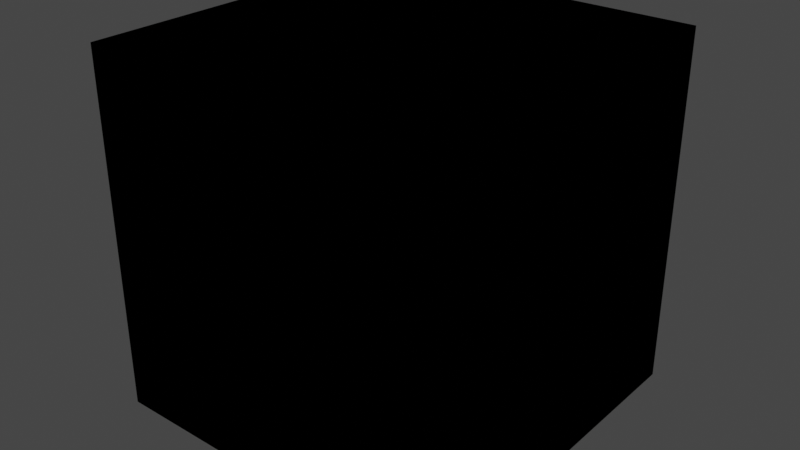 # Source: Convertor.blend  (saved by Blender 3.6.13; exported with 4.5.12 LTS)
import bpy
from mathutils import Matrix  # noqa: F401  (used for matrix-valued properties, if any)

bpy.ops.wm.read_factory_settings(use_empty=True)
scene = bpy.context.scene
scene.name = 'Scene'

# ---- collections
col_idv_lvoxx_ls_cherry_utils_seperator = bpy.data.collections.new('idv.lvoxx.ls.cherry.utils.seperator'); scene.collection.children.link(col_idv_lvoxx_ls_cherry_utils_seperator)

# ---- materials (node trees are filled in below, after node groups)
mat_seperator_convertor = bpy.data.materials.new('Seperator.Convertor')
mat_seperator_convertor.alpha_threshold = 0.0
mat_seperator_convertor.use_transparent_shadow = False
mat_seperator_convertor.roughness = 0.5
mat_seperator_convertor.line_color = (0.0, 0.0, 0.0, 1.0)

# ---- node groups
ng_to_oxy = bpy.data.node_groups.new('To Oxy', 'ShaderNodeTree')
_s = ng_to_oxy.interface.new_socket(name='Oxy', in_out='OUTPUT', socket_type='NodeSocketVector')
_s = ng_to_oxy.interface.new_socket(name='Oxyz', in_out='INPUT', socket_type='NodeSocketVector')
_s.min_value = -1e+04
_s.max_value = 1e+04
_s.hide_value = True
_N = ng_to_oxy.nodes; _L = ng_to_oxy.links
n0 = _N.new('ShaderNodeSeparateXYZ'); n0.name = 'Separate XYZ'; n0.location = (-96, -3)
n1 = _N.new('ShaderNodeCombineXYZ'); n1.name = 'Combine XYZ'; n1.location = (96, 3)
n2 = _N.new('NodeGroupOutput'); n2.name = 'Group Output'; n2.location = (286, 0)
n3 = _N.new('NodeGroupInput'); n3.name = 'Group Input'; n3.location = (-296, 0)
_L.new(n0.outputs[1], n1.inputs[1])
_L.new(n0.outputs[0], n1.inputs[0])
_L.new(n3.outputs[0], n0.inputs[0])
_L.new(n1.outputs[0], n2.inputs[0])
n2.is_active_output = True
ng_convert__0__255__to__0_1 = bpy.data.node_groups.new('Convert [0, 255] to [0,1]', 'ShaderNodeTree')
_s = ng_convert__0__255__to__0_1.interface.new_socket(name='[0, 1]', in_out='OUTPUT', socket_type='NodeSocketFloat')
_s.hide_value = True
_s = ng_convert__0__255__to__0_1.interface.new_socket(name='[0, 255]', in_out='INPUT', socket_type='NodeSocketFloat')
_s.min_value = -1e+04
_s.max_value = 1e+04
_s.hide_value = True
_N = ng_convert__0__255__to__0_1.nodes; _L = ng_convert__0__255__to__0_1.links
n0 = _N.new('NodeGroupOutput'); n0.name = 'Group Output'; n0.location = (191, -5)
n1 = _N.new('NodeGroupInput'); n1.name = 'Group Input'; n1.location = (-265, -58)
n2 = _N.new('ShaderNodeMapRange'); n2.name = 'Map Range'; n2.location = (-56, 30)
n2.inputs[2].default_value = 255.0
_L.new(n1.outputs[0], n2.inputs[0])
_L.new(n2.outputs[0], n0.inputs[0])
n0.is_active_output = True
ng_combined_to_shader = bpy.data.node_groups.new('Combined To Shader', 'ShaderNodeTree')
_s = ng_combined_to_shader.interface.new_socket(name='Shader', in_out='OUTPUT', socket_type='NodeSocketShader')
_s = ng_combined_to_shader.interface.new_socket(name='Combined', in_out='INPUT', socket_type='NodeSocketColor')
_s.hide_value = True
_N = ng_combined_to_shader.nodes; _L = ng_combined_to_shader.links
n0 = _N.new('ShaderNodeLightPath'); n0.name = 'Light Path'; n0.location = (-80, 228)
n1 = _N.new('ShaderNodeBsdfDiffuse'); n1.name = 'Diffuse BSDF'; n1.location = (-100, -108)
n2 = _N.new('ShaderNodeEmission'); n2.name = 'Emission'; n2.location = (-100, -240)
n3 = _N.new('ShaderNodeMixShader'); n3.name = 'Mix Shader'; n3.location = (100, -108)
n4 = _N.new('NodeReroute'); n4.name = 'Reroute'; n4.location = (-276, -217)
n4.width = 16
n5 = _N.new('NodeGroupOutput'); n5.name = 'Group Output'; n5.location = (356, -201)
n6 = _N.new('NodeGroupInput'); n6.name = 'Group Input'; n6.location = (-539, -135)
_L.new(n0.outputs[0], n3.inputs[0])
_L.new(n1.outputs[0], n3.inputs[1])
_L.new(n2.outputs[0], n3.inputs[2])
_L.new(n3.outputs[0], n5.inputs[0])
_L.new(n4.outputs[0], n1.inputs[0])
_L.new(n4.outputs[0], n2.inputs[0])
_L.new(n6.outputs[0], n4.inputs[0])
n5.is_active_output = True
ng_a____b = bpy.data.node_groups.new('A <= B', 'ShaderNodeTree')
_N = ng_a____b.nodes; _L = ng_a____b.links
ng_from_a_to_b = bpy.data.node_groups.new('FROM A TO B', 'ShaderNodeTree')
_N = ng_from_a_to_b.nodes; _L = ng_from_a_to_b.links
ng_a____b_1 = bpy.data.node_groups.new('A >= B', 'ShaderNodeTree')
_N = ng_a____b_1.nodes; _L = ng_a____b_1.links
ng_set_color_from_lightmap = bpy.data.node_groups.new('Set Color From LightMap', 'ShaderNodeTree')
_s = ng_set_color_from_lightmap.interface.new_socket(name='Color Map', in_out='OUTPUT', socket_type='NodeSocketColor')
_s.default_value = (0.0, 0.0, 0.0, 0.0)
_s = ng_set_color_from_lightmap.interface.new_socket(name='Lighmap Alpha', in_out='INPUT', socket_type='NodeSocketFloat')
_s.min_value = 0.0
_s.max_value = 1.0
_s = ng_set_color_from_lightmap.interface.new_socket(name='Map 0', in_out='INPUT', socket_type='NodeSocketColor')
_s = ng_set_color_from_lightmap.interface.new_socket(name='Map 1', in_out='INPUT', socket_type='NodeSocketColor')
_s.default_value = (0.5, 0.5, 0.5, 1.0)
_s = ng_set_color_from_lightmap.interface.new_socket(name='Map 2', in_out='INPUT', socket_type='NodeSocketColor')
_s.default_value = (0.5, 0.5, 0.5, 1.0)
_s = ng_set_color_from_lightmap.interface.new_socket(name='Map 3', in_out='INPUT', socket_type='NodeSocketColor')
_s = ng_set_color_from_lightmap.interface.new_socket(name='Map 4', in_out='INPUT', socket_type='NodeSocketColor')
_s = ng_set_color_from_lightmap.interface.new_socket(name='Map 5', in_out='INPUT', socket_type='NodeSocketColor')
_s = ng_set_color_from_lightmap.interface.new_socket(name='Range 1', in_out='INPUT', socket_type='NodeSocketFloat')
_s.subtype = 'FACTOR'
_s.default_value = 0.125
_s.min_value = 0.0
_s.max_value = 1.0
_s = ng_set_color_from_lightmap.interface.new_socket(name='Range 2', in_out='INPUT', socket_type='NodeSocketFloat')
_s.subtype = 'FACTOR'
_s.default_value = 0.25
_s.min_value = 0.0
_s.max_value = 1.0
_s = ng_set_color_from_lightmap.interface.new_socket(name='Range 3', in_out='INPUT', socket_type='NodeSocketFloat')
_s.subtype = 'FACTOR'
_s.default_value = 0.375
_s.min_value = 0.0
_s.max_value = 1.0
_s = ng_set_color_from_lightmap.interface.new_socket(name='Range 4', in_out='INPUT', socket_type='NodeSocketFloat')
_s.subtype = 'FACTOR'
_s.default_value = 0.62
_s.min_value = 0.0
_s.max_value = 1.0
_N = ng_set_color_from_lightmap.nodes; _L = ng_set_color_from_lightmap.links
n0 = _N.new('NodeFrame'); n0.name = 'Frame'; n0.location = (79, -669)
n0.label = 'SC 1'
n0.width = 76
n1 = _N.new('NodeFrame'); n1.name = 'Frame.001'; n1.location = (354, -689)
n1.label = 'SC 2'
n1.width = 76
n2 = _N.new('NodeFrame'); n2.name = 'Frame.002'; n2.location = (594, -713)
n2.label = 'SC 3'
n2.width = 76
n3 = _N.new('NodeFrame'); n3.name = 'Frame.003'; n3.location = (818, -737)
n3.label = 'SC 4'
n3.width = 76
n4 = _N.new('NodeFrame'); n4.name = 'Frame.004'; n4.location = (1160, -758)
n4.label = 'SC 5'
n4.width = 76
n5 = _N.new('NodeFrame'); n5.name = 'Frame.005'; n5.location = (-204, -348)
n5.label = 'value <= 0.125'
n5.width = 200
n6 = _N.new('NodeFrame'); n6.name = 'Frame.007'; n6.location = (-190, 486)
n6.label = '0.375 <= value <= 0.620'
n6.width = 200
n7 = _N.new('NodeFrame'); n7.name = 'Frame.006'; n7.location = (-193, -79)
n7.label = '0.125 <= value <= 0.25'
n7.width = 200
n8 = _N.new('NodeFrame'); n8.name = 'Frame.008'; n8.location = (-188, 200)
n8.label = '0.250 <= value <= 0.375'
n8.width = 200
n9 = _N.new('NodeReroute'); n9.name = 'Reroute.011'; n9.location = (-495, -717)
n9.width = 16
n10 = _N.new('NodeReroute'); n10.name = 'Reroute.012'; n10.location = (-506, -737)
n10.width = 16
n11 = _N.new('NodeReroute'); n11.name = 'Reroute.016'; n11.location = (38, -48)
n11.width = 16
n12 = _N.new('NodeReroute'); n12.name = 'Reroute.013'; n12.location = (-520, -761)
n12.width = 16
n13 = _N.new('NodeReroute'); n13.name = 'Reroute.018'; n13.location = (38, -48)
n13.width = 16
n14 = _N.new('NodeReroute'); n14.name = 'Reroute.014'; n14.location = (-535, -785)
n14.width = 16
n15 = _N.new('NodeReroute'); n15.name = 'Reroute.015'; n15.location = (-553, -806)
n15.width = 16
n16 = _N.new('NodeReroute'); n16.name = 'Reroute.020'; n16.location = (38, -48)
n16.width = 16
n17 = _N.new('NodeReroute'); n17.name = 'Reroute.006'; n17.location = (-495, -191)
n17.width = 16
n18 = _N.new('NodeReroute'); n18.name = 'Reroute.007'; n18.location = (-506, -212)
n18.width = 16
n19 = _N.new('NodeReroute'); n19.name = 'Reroute.008'; n19.location = (-520, -233)
n19.width = 16
n20 = _N.new('NodeReroute'); n20.name = 'Reroute.009'; n20.location = (-535, -257)
n20.width = 16
n21 = _N.new('NodeReroute'); n21.name = 'Reroute.026'; n21.location = (856, 313)
n21.width = 16
n22 = _N.new('NodeReroute'); n22.name = 'Reroute.024'; n22.location = (38, -48)
n22.width = 16
n23 = _N.new('NodeReroute'); n23.name = 'Reroute.028'; n23.location = (833, 335)
n23.width = 16
n24 = _N.new('NodeReroute'); n24.name = 'Reroute.045'; n24.location = (738, 362)
n24.width = 16
n24.socket_idname = 'NodeSocketFloat'
n25 = _N.new('NodeReroute'); n25.name = 'Reroute.027'; n25.location = (833, 188)
n25.width = 16
n26 = _N.new('NodeReroute'); n26.name = 'Reroute.047'; n26.location = (514, 60)
n26.width = 16
n26.socket_idname = 'NodeSocketFloat'
n27 = _N.new('NodeReroute'); n27.name = 'Reroute.041'; n27.location = (611, 36)
n27.width = 16
n28 = _N.new('NodeReroute'); n28.name = 'Reroute.021'; n28.location = (632, 14)
n28.width = 16
n29 = _N.new('NodeReroute'); n29.name = 'Reroute.044'; n29.location = (738, 431)
n29.width = 16
n29.socket_idname = 'NodeSocketFloat'
n30 = _N.new('NodeReroute'); n30.name = 'Reroute.046'; n30.location = (514, 117)
n30.width = 16
n30.socket_idname = 'NodeSocketFloat'
n31 = _N.new('NodeReroute'); n31.name = 'Reroute.048'; n31.location = (313, -155)
n31.width = 16
n31.socket_idname = 'NodeSocketFloat'
n32 = _N.new('NodeReroute'); n32.name = 'Reroute.040'; n32.location = (611, -96)
n32.width = 16
n33 = _N.new('NodeReroute'); n33.name = 'Reroute.019'; n33.location = (392, -271)
n33.width = 16
n34 = _N.new('NodeReroute'); n34.name = 'Reroute.023'; n34.location = (360, -250)
n34.width = 16
n35 = _N.new('NodeReroute'); n35.name = 'Reroute.049'; n35.location = (313, -225)
n35.width = 16
n35.socket_idname = 'NodeSocketFloat'
n36 = _N.new('NodeReroute'); n36.name = 'Reroute.022'; n36.location = (360, -333)
n36.width = 16
n37 = _N.new('NodeReroute'); n37.name = 'Reroute.017'; n37.location = (117, -505)
n37.width = 16
n38 = _N.new('ShaderNodeMix'); n38.name = 'Mix.003'; n38.location = (439, -63)
n38.data_type = 'RGBA'
n39 = _N.new('NodeReroute'); n39.name = 'Reroute.004'; n39.location = (-361, -252)
n39.width = 16
n39.socket_idname = 'NodeSocketFloat'
n40 = _N.new('ShaderNodeMix'); n40.name = 'Mix.001'; n40.location = (907, 523)
n40.data_type = 'RGBA'
n41 = _N.new('NodeReroute'); n41.name = 'Reroute.010'; n41.location = (-553, -280)
n41.width = 16
n42 = _N.new('NodeReroute'); n42.name = 'Reroute.025'; n42.location = (38, -48)
n42.width = 16
n43 = _N.new('NodeReroute'); n43.name = 'Reroute.029'; n43.location = (1198, 520)
n43.width = 16
n44 = _N.new('NodeReroute'); n44.name = 'Reroute.031'; n44.location = (1153, 543)
n44.width = 16
n45 = _N.new('ShaderNodeMix'); n45.name = 'Mix'; n45.location = (1243, 729)
n45.data_type = 'RGBA'
n46 = _N.new('NodeReroute'); n46.name = 'Reroute.030'; n46.location = (1153, 486)
n46.width = 16
n47 = _N.new('NodeReroute'); n47.name = 'Reroute.043'; n47.location = (1079, 567)
n47.width = 16
n47.socket_idname = 'NodeSocketFloat'
n48 = _N.new('ShaderNodeMix'); n48.name = 'Mix.004'; n48.location = (181, -296)
n48.data_type = 'RGBA'
n49 = _N.new('NodeGroupOutput'); n49.name = 'Group Output'; n49.location = (1430, 726)
n50 = _N.new('ShaderNodeMix'); n50.name = 'Mix.002'; n50.location = (661, 223)
n50.data_type = 'RGBA'
n51 = _N.new('ShaderNodeGroup'); n51.name = 'Group.002'; n51.location = (30, -40)
n51.node_tree = ng_a____b
n52 = _N.new('ShaderNodeGroup'); n52.name = 'Group'; n52.location = (30, -40)
n52.node_tree = ng_from_a_to_b
n53 = _N.new('NodeReroute'); n53.name = 'Reroute'; n53.location = (-361, -168)
n53.width = 16
n53.socket_idname = 'NodeSocketFloat'
n54 = _N.new('ShaderNodeGroup'); n54.name = 'Group.001'; n54.location = (30, -40)
n54.node_tree = ng_from_a_to_b
n55 = _N.new('ShaderNodeGroup'); n55.name = 'Group.003'; n55.location = (-166, 682)
n55.node_tree = ng_a____b_1
n56 = _N.new('NodeReroute'); n56.name = 'Reroute.033'; n56.location = (-287, -209)
n56.width = 16
n56.socket_idname = 'NodeSocketFloatFactor'
n57 = _N.new('NodeReroute'); n57.name = 'Reroute.034'; n57.location = (-287, -500)
n57.width = 16
n57.socket_idname = 'NodeSocketFloatFactor'
n58 = _N.new('NodeReroute'); n58.name = 'Reroute.005'; n58.location = (-361, -475)
n58.width = 16
n58.socket_idname = 'NodeSocketFloat'
n59 = _N.new('NodeReroute'); n59.name = 'Reroute.036'; n59.location = (-322, -230)
n59.width = 16
n59.socket_idname = 'NodeSocketFloatFactor'
n60 = _N.new('NodeReroute'); n60.name = 'Reroute.037'; n60.location = (-322, 70)
n60.width = 16
n60.socket_idname = 'NodeSocketFloatFactor'
n61 = _N.new('NodeReroute'); n61.name = 'Reroute.032'; n61.location = (-287, -300)
n61.width = 16
n61.socket_idname = 'NodeSocketFloatFactor'
n62 = _N.new('NodeReroute'); n62.name = 'Reroute.035'; n62.location = (-322, -324)
n62.width = 16
n62.socket_idname = 'NodeSocketFloatFactor'
n63 = _N.new('NodeReroute'); n63.name = 'Reroute.001'; n63.location = (-361, 23)
n63.width = 16
n63.socket_idname = 'NodeSocketFloat'
n64 = _N.new('NodeReroute'); n64.name = 'Reroute.039'; n64.location = (-391, 44)
n64.width = 16
n64.socket_idname = 'NodeSocketFloatFactor'
n65 = _N.new('NodeReroute'); n65.name = 'Reroute.050'; n65.location = (-391, 356)
n65.width = 16
n65.socket_idname = 'NodeSocketFloatFactor'
n66 = _N.new('NodeReroute'); n66.name = 'Reroute.038'; n66.location = (-391, -346)
n66.width = 16
n66.socket_idname = 'NodeSocketFloatFactor'
n67 = _N.new('NodeReroute'); n67.name = 'Reroute.051'; n67.location = (-435, -368)
n67.width = 16
n67.socket_idname = 'NodeSocketFloatFactor'
n68 = _N.new('NodeReroute'); n68.name = 'Reroute.003'; n68.location = (-361, 594)
n68.width = 16
n68.socket_idname = 'NodeSocketFloat'
n69 = _N.new('NodeReroute'); n69.name = 'Reroute.002'; n69.location = (-361, 311)
n69.width = 16
n69.socket_idname = 'NodeSocketFloat'
n70 = _N.new('NodeReroute'); n70.name = 'Reroute.052'; n70.location = (-435, 337)
n70.width = 16
n70.socket_idname = 'NodeSocketFloatFactor'
n71 = _N.new('NodeReroute'); n71.name = 'Reroute.053'; n71.location = (-435, 571)
n71.width = 16
n71.socket_idname = 'NodeSocketFloatFactor'
n72 = _N.new('ShaderNodeGroup'); n72.name = 'Group.004'; n72.location = (30, -40)
n72.node_tree = ng_from_a_to_b
n73 = _N.new('NodeReroute'); n73.name = 'Reroute.042'; n73.location = (1079, 628)
n73.width = 16
n73.socket_idname = 'NodeSocketFloat'
n74 = _N.new('NodeGroupInput'); n74.name = 'Group Input.001'; n74.location = (-173, -558)
n75 = _N.new('NodeGroupInput'); n75.name = 'Group Input'; n75.location = (-791, -135)
n11.parent = n0
n13.parent = n1
n16.parent = n2
n22.parent = n3
n42.parent = n4
n51.parent = n5
n52.parent = n6
n54.parent = n8
n72.parent = n7
_L.new(n75.outputs[0], n53.inputs[0])
_L.new(n53.outputs[0], n63.inputs[0])
_L.new(n63.outputs[0], n69.inputs[0])
_L.new(n53.outputs[0], n39.inputs[0])
_L.new(n39.outputs[0], n58.inputs[0])
_L.new(n75.outputs[2], n17.inputs[0])
_L.new(n75.outputs[3], n18.inputs[0])
_L.new(n75.outputs[4], n19.inputs[0])
_L.new(n75.outputs[5], n20.inputs[0])
_L.new(n75.outputs[6], n41.inputs[0])
_L.new(n45.outputs[2], n49.inputs[0])
_L.new(n17.outputs[0], n9.inputs[0])
_L.new(n18.outputs[0], n10.inputs[0])
_L.new(n19.outputs[0], n12.inputs[0])
_L.new(n20.outputs[0], n14.inputs[0])
_L.new(n41.outputs[0], n15.inputs[0])
_L.new(n9.outputs[0], n11.inputs[0])
_L.new(n11.outputs[0], n37.inputs[0])
_L.new(n37.outputs[0], n48.inputs[7])
_L.new(n10.outputs[0], n13.inputs[0])
_L.new(n13.outputs[0], n33.inputs[0])
_L.new(n33.outputs[0], n38.inputs[7])
_L.new(n12.outputs[0], n16.inputs[0])
_L.new(n16.outputs[0], n28.inputs[0])
_L.new(n28.outputs[0], n50.inputs[7])
_L.new(n48.outputs[2], n36.inputs[0])
_L.new(n36.outputs[0], n34.inputs[0])
_L.new(n34.outputs[0], n38.inputs[6])
_L.new(n14.outputs[0], n22.inputs[0])
_L.new(n15.outputs[0], n42.inputs[0])
_L.new(n22.outputs[0], n21.inputs[0])
_L.new(n21.outputs[0], n40.inputs[7])
_L.new(n50.outputs[2], n25.inputs[0])
_L.new(n25.outputs[0], n23.inputs[0])
_L.new(n23.outputs[0], n40.inputs[6])
_L.new(n42.outputs[0], n43.inputs[0])
_L.new(n43.outputs[0], n45.inputs[7])
_L.new(n46.outputs[0], n44.inputs[0])
_L.new(n44.outputs[0], n45.inputs[6])
_L.new(n38.outputs[2], n32.inputs[0])
_L.new(n32.outputs[0], n27.inputs[0])
_L.new(n27.outputs[0], n50.inputs[6])
_L.new(n73.outputs[0], n47.inputs[0])
_L.new(n47.outputs[0], n45.inputs[0])
_L.new(n29.outputs[0], n24.inputs[0])
_L.new(n24.outputs[0], n40.inputs[0])
_L.new(n30.outputs[0], n26.inputs[0])
_L.new(n26.outputs[0], n50.inputs[0])
_L.new(n31.outputs[0], n35.inputs[0])
_L.new(n35.outputs[0], n38.inputs[0])
_L.new(n69.outputs[0], n68.inputs[0])
_L.new(n40.outputs[2], n46.inputs[0])
_L.new(n58.outputs[0], n51.inputs[0])
_L.new(n51.outputs[0], n48.inputs[0])
_L.new(n68.outputs[0], n55.inputs[0])
_L.new(n55.outputs[0], n73.inputs[0])
_L.new(n69.outputs[0], n52.inputs[2])
_L.new(n52.outputs[0], n29.inputs[0])
_L.new(n63.outputs[0], n54.inputs[2])
_L.new(n53.outputs[0], n72.inputs[2])
_L.new(n72.outputs[0], n31.inputs[0])
_L.new(n54.outputs[0], n30.inputs[0])
_L.new(n75.outputs[7], n61.inputs[0])
_L.new(n61.outputs[0], n56.inputs[0])
_L.new(n56.outputs[0], n72.inputs[0])
_L.new(n61.outputs[0], n57.inputs[0])
_L.new(n57.outputs[0], n51.inputs[1])
_L.new(n75.outputs[8], n62.inputs[0])
_L.new(n62.outputs[0], n59.inputs[0])
_L.new(n59.outputs[0], n72.inputs[1])
_L.new(n59.outputs[0], n60.inputs[0])
_L.new(n60.outputs[0], n54.inputs[0])
_L.new(n75.outputs[9], n66.inputs[0])
_L.new(n66.outputs[0], n64.inputs[0])
_L.new(n64.outputs[0], n54.inputs[1])
_L.new(n64.outputs[0], n65.inputs[0])
_L.new(n65.outputs[0], n52.inputs[0])
_L.new(n75.outputs[10], n67.inputs[0])
_L.new(n67.outputs[0], n70.inputs[0])
_L.new(n70.outputs[0], n52.inputs[1])
_L.new(n70.outputs[0], n71.inputs[0])
_L.new(n71.outputs[0], n55.inputs[1])
_L.new(n74.outputs[1], n48.inputs[6])
n49.is_active_output = True

# ---- material node trees
mat_seperator_convertor.use_nodes = True; mat_seperator_convertor.node_tree.nodes.clear()
_N = mat_seperator_convertor.node_tree.nodes; _L = mat_seperator_convertor.node_tree.links
n0 = _N.new('ShaderNodeOutputMaterial'); n0.name = 'Material Output'; n0.location = (521, 317)
n1 = _N.new('ShaderNodeGroup'); n1.name = 'Group.007'; n1.location = (-96, 451)
n1.node_tree = ng_to_oxy
n1.inputs[0].default_value = (0.0, 0.0, 0.0)
n2 = _N.new('ShaderNodeGroup'); n2.name = 'Group'; n2.location = (-338, 452)
n2.node_tree = ng_convert__0__255__to__0_1
n2.inputs[0].default_value = 0.0
n3 = _N.new('ShaderNodeGroup'); n3.name = 'Group.001'; n3.location = (-84, 266)
n3.node_tree = ng_combined_to_shader
n3.inputs[0].default_value = (0.0, 0.0, 0.0, 1.0)
n4 = _N.new('ShaderNodeGroup'); n4.name = 'Group.006'; n4.location = (-341, 322)
n4.node_tree = ng_set_color_from_lightmap
n4.inputs[0].default_value = 0.0
n4.inputs[1].default_value = (0.0, 0.0, 0.0, 1.0)
n4.inputs[2].default_value = (0.5, 0.5, 0.5, 1.0)
n4.inputs[3].default_value = (0.5, 0.5, 0.5, 1.0)
n4.inputs[4].default_value = (0.0, 0.0, 0.0, 1.0)
n4.inputs[5].default_value = (0.0, 0.0, 0.0, 1.0)
n4.inputs[6].default_value = (0.0, 0.0, 0.0, 1.0)
n4.inputs[7].default_value = 0.125
n4.inputs[8].default_value = 0.25
n4.inputs[9].default_value = 0.375
n4.inputs[10].default_value = 0.62
n0.is_active_output = True

# ---- world
world_world = bpy.data.worlds.new('World'); scene.world = world_world
world_world.use_nodes = True; world_world.node_tree.nodes.clear()
_N = world_world.node_tree.nodes; _L = world_world.node_tree.links
n0 = _N.new('ShaderNodeOutputWorld'); n0.name = 'World Output'; n0.location = (300, 300)
n1 = _N.new('ShaderNodeBackground'); n1.name = 'Background'; n1.location = (10, 300)
n1.inputs[0].default_value = (0.05088, 0.05088, 0.05088, 1.0)
_L.new(n1.outputs[0], n0.inputs[0])
n0.is_active_output = True
world_world.color = (0.05088, 0.05088, 0.05088)
world_world.use_sun_shadow = False
world_world.sun_shadow_jitter_overblur = 0.0

# ---- meshes
me_cube = bpy.data.meshes.new('Cube')
me_cube.from_pydata([(1.0, 1.0, 1.0), (1.0, 1.0, -1.0), (1.0, -1.0, 1.0), (1.0, -1.0, -1.0), (-1.0, 1.0, 1.0), (-1.0, 1.0, -1.0), (-1.0, -1.0, 1.0), (-1.0, -1.0, -1.0)], [], [(0, 4, 6, 2), (3, 2, 6, 7), (7, 6, 4, 5), (5, 1, 3, 7), (1, 0, 2, 3), (5, 4, 0, 1)])
_uv = me_cube.uv_layers.new(name='UVMap')
_uv.uv.foreach_set('vector', [0.625, 0.5, 0.875, 0.5, 0.875, 0.75, 0.625, 0.75, 0.375, 0.75, 0.625, 0.75, 0.625, 1.0, 0.375, 1.0, 0.375, 0.0, 0.625, 0.0, 0.625, 0.25, 0.375, 0.25, 0.125, 0.5, 0.375, 0.5, 0.375, 0.75, 0.125, 0.75, 0.375, 0.5, 0.625, 0.5, 0.625, 0.75, 0.375, 0.75, 0.375, 0.25, 0.625, 0.25, 0.625, 0.5, 0.375, 0.5])
me_cube.materials.append(mat_seperator_convertor)
me_cube.use_mirror_vertex_groups = False
me_cube.update()

# ---- objects
ob_convertor = bpy.data.objects.new('Convertor', me_cube)

# ---- transforms, parenting, visibility, modifiers, constraints
ob_convertor.location = (0.0, 0.0, 0.0)
ob_convertor.lock_rotations_4d = False
ob_convertor.empty_display_type = 'ARROWS'
ob_convertor.lineart.crease_threshold = 0.0

# ---- collection membership
col_idv_lvoxx_ls_cherry_utils_seperator.objects.link(ob_convertor)

# ---- scene / render settings (as saved in the file)
scene.frame_start = 1; scene.frame_end = 250; scene.frame_set(1)
scene.render.engine = 'BLENDER_EEVEE_NEXT'
scene.cycles.sampling_pattern = 'TABULATED_SOBOL'
scene.view_settings.view_transform = 'Filmic'
bpy.context.view_layer.update()

# ---- added for rendering (the .blend has no active camera and no usable light): camera, sun
cam_auto = bpy.data.cameras.new('AutoCamera')
cam_auto.lens = 50.0
cam_auto.sensor_width = 36.0
cam_auto.clip_end = 1000.0
ob_auto_camera = bpy.data.objects.new('AutoCamera', cam_auto)
scene.collection.objects.link(ob_auto_camera)
ob_auto_camera.location = (3.20507, -3.84609, 2.56406)
ob_auto_camera.rotation_euler = (1.09748, -7.21219e-08, 0.694738)
scene.camera = ob_auto_camera
light_auto_sun = bpy.data.lights.new('AutoSun', 'SUN')
light_auto_sun.energy = 3.0
light_auto_sun.angle = 0.0523599
ob_auto_sun = bpy.data.objects.new('AutoSun', light_auto_sun)
scene.collection.objects.link(ob_auto_sun)
ob_auto_sun.rotation_euler = (0.872665, 0.174533, 0.523599)
bpy.context.view_layer.update()
